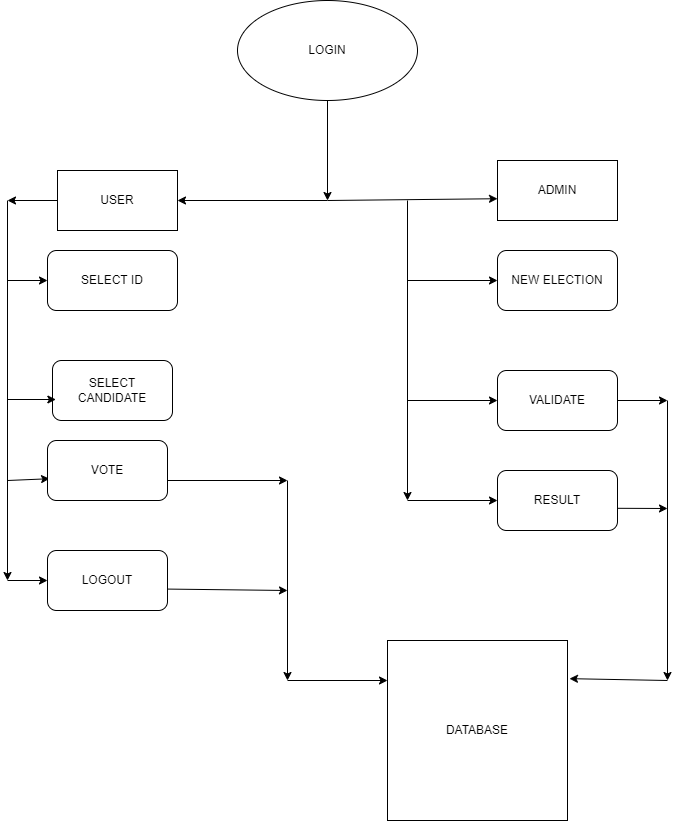

The diagram above was exported from draw.io. Its source (the exported page's mxGraphModel, read from the mxfile embedded in the PNG):
<mxGraphModel dx="1038" dy="547" grid="1" gridSize="10" guides="1" tooltips="1" connect="1" arrows="1" fold="1" page="1" pageScale="1" pageWidth="850" pageHeight="1100" math="0" shadow="0">
  <root>
    <mxCell id="0" />
    <mxCell id="1" parent="0" />
    <mxCell id="4Q37VFE3zHFaO1KzWIqn-1" value="LOGIN" style="ellipse;whiteSpace=wrap;html=1;" parent="1" vertex="1">
      <mxGeometry x="270" y="40" width="180" height="100" as="geometry" />
    </mxCell>
    <mxCell id="4Q37VFE3zHFaO1KzWIqn-2" value="USER" style="rounded=0;whiteSpace=wrap;html=1;" parent="1" vertex="1">
      <mxGeometry x="90" y="210" width="120" height="60" as="geometry" />
    </mxCell>
    <mxCell id="4Q37VFE3zHFaO1KzWIqn-3" value="ADMIN" style="rounded=0;whiteSpace=wrap;html=1;" parent="1" vertex="1">
      <mxGeometry x="530" y="200" width="120" height="60" as="geometry" />
    </mxCell>
    <mxCell id="4Q37VFE3zHFaO1KzWIqn-4" value="" style="endArrow=classic;html=1;rounded=0;exitX=0.5;exitY=1;exitDx=0;exitDy=0;" parent="1" source="4Q37VFE3zHFaO1KzWIqn-1" edge="1">
      <mxGeometry width="50" height="50" relative="1" as="geometry">
        <mxPoint x="340" y="320" as="sourcePoint" />
        <mxPoint x="360" y="240" as="targetPoint" />
      </mxGeometry>
    </mxCell>
    <mxCell id="4Q37VFE3zHFaO1KzWIqn-5" value="" style="endArrow=classic;html=1;rounded=0;entryX=1;entryY=0.5;entryDx=0;entryDy=0;" parent="1" target="4Q37VFE3zHFaO1KzWIqn-2" edge="1">
      <mxGeometry width="50" height="50" relative="1" as="geometry">
        <mxPoint x="360" y="240" as="sourcePoint" />
        <mxPoint x="390" y="270" as="targetPoint" />
      </mxGeometry>
    </mxCell>
    <mxCell id="4Q37VFE3zHFaO1KzWIqn-6" value="" style="endArrow=classic;html=1;rounded=0;entryX=0;entryY=0.637;entryDx=0;entryDy=0;entryPerimeter=0;" parent="1" target="4Q37VFE3zHFaO1KzWIqn-3" edge="1">
      <mxGeometry width="50" height="50" relative="1" as="geometry">
        <mxPoint x="360" y="240" as="sourcePoint" />
        <mxPoint x="530" y="230" as="targetPoint" />
      </mxGeometry>
    </mxCell>
    <mxCell id="4Q37VFE3zHFaO1KzWIqn-7" value="" style="endArrow=classic;html=1;rounded=0;" parent="1" edge="1">
      <mxGeometry width="50" height="50" relative="1" as="geometry">
        <mxPoint x="90" y="240" as="sourcePoint" />
        <mxPoint x="40" y="240" as="targetPoint" />
      </mxGeometry>
    </mxCell>
    <mxCell id="4Q37VFE3zHFaO1KzWIqn-8" value="" style="endArrow=classic;html=1;rounded=0;" parent="1" edge="1">
      <mxGeometry width="50" height="50" relative="1" as="geometry">
        <mxPoint x="40" y="240" as="sourcePoint" />
        <mxPoint x="40" y="620" as="targetPoint" />
      </mxGeometry>
    </mxCell>
    <mxCell id="4Q37VFE3zHFaO1KzWIqn-9" value="" style="endArrow=classic;html=1;rounded=0;" parent="1" edge="1">
      <mxGeometry width="50" height="50" relative="1" as="geometry">
        <mxPoint x="40" y="320" as="sourcePoint" />
        <mxPoint x="80" y="320" as="targetPoint" />
      </mxGeometry>
    </mxCell>
    <mxCell id="4Q37VFE3zHFaO1KzWIqn-10" value="SELECT ID" style="rounded=1;whiteSpace=wrap;html=1;" parent="1" vertex="1">
      <mxGeometry x="80" y="290" width="130" height="60" as="geometry" />
    </mxCell>
    <mxCell id="4Q37VFE3zHFaO1KzWIqn-11" value="SELECT CANDIDATE" style="rounded=1;whiteSpace=wrap;html=1;" parent="1" vertex="1">
      <mxGeometry x="85" y="400" width="120" height="60" as="geometry" />
    </mxCell>
    <mxCell id="4Q37VFE3zHFaO1KzWIqn-12" value="" style="endArrow=classic;html=1;rounded=0;entryX=0.028;entryY=0.65;entryDx=0;entryDy=0;entryPerimeter=0;" parent="1" target="4Q37VFE3zHFaO1KzWIqn-11" edge="1">
      <mxGeometry width="50" height="50" relative="1" as="geometry">
        <mxPoint x="40" y="439" as="sourcePoint" />
        <mxPoint x="390" y="270" as="targetPoint" />
      </mxGeometry>
    </mxCell>
    <mxCell id="4Q37VFE3zHFaO1KzWIqn-13" value="" style="endArrow=classic;html=1;rounded=0;" parent="1" edge="1">
      <mxGeometry width="50" height="50" relative="1" as="geometry">
        <mxPoint x="440" y="320" as="sourcePoint" />
        <mxPoint x="530" y="320" as="targetPoint" />
      </mxGeometry>
    </mxCell>
    <mxCell id="4Q37VFE3zHFaO1KzWIqn-14" value="" style="endArrow=classic;html=1;rounded=0;entryX=0.017;entryY=0.637;entryDx=0;entryDy=0;entryPerimeter=0;" parent="1" target="4Q37VFE3zHFaO1KzWIqn-15" edge="1">
      <mxGeometry width="50" height="50" relative="1" as="geometry">
        <mxPoint x="40" y="520" as="sourcePoint" />
        <mxPoint x="80" y="520" as="targetPoint" />
      </mxGeometry>
    </mxCell>
    <mxCell id="4Q37VFE3zHFaO1KzWIqn-15" value="&lt;span&gt;VOTE&lt;/span&gt;" style="rounded=1;whiteSpace=wrap;html=1;" parent="1" vertex="1">
      <mxGeometry x="80" y="480" width="120" height="60" as="geometry" />
    </mxCell>
    <mxCell id="4Q37VFE3zHFaO1KzWIqn-16" value="" style="endArrow=classic;html=1;rounded=0;" parent="1" edge="1">
      <mxGeometry width="50" height="50" relative="1" as="geometry">
        <mxPoint x="440" y="440" as="sourcePoint" />
        <mxPoint x="530" y="440" as="targetPoint" />
      </mxGeometry>
    </mxCell>
    <mxCell id="4Q37VFE3zHFaO1KzWIqn-17" value="" style="endArrow=classic;html=1;rounded=0;" parent="1" edge="1">
      <mxGeometry width="50" height="50" relative="1" as="geometry">
        <mxPoint x="440" y="240" as="sourcePoint" />
        <mxPoint x="440" y="540" as="targetPoint" />
      </mxGeometry>
    </mxCell>
    <mxCell id="4Q37VFE3zHFaO1KzWIqn-18" value="NEW ELECTION" style="rounded=1;whiteSpace=wrap;html=1;" parent="1" vertex="1">
      <mxGeometry x="530" y="290" width="120" height="60" as="geometry" />
    </mxCell>
    <mxCell id="4Q37VFE3zHFaO1KzWIqn-19" value="&lt;span&gt;RESULT&lt;/span&gt;" style="rounded=1;whiteSpace=wrap;html=1;" parent="1" vertex="1">
      <mxGeometry x="530" y="510" width="120" height="60" as="geometry" />
    </mxCell>
    <mxCell id="4Q37VFE3zHFaO1KzWIqn-20" value="VALIDATE" style="rounded=1;whiteSpace=wrap;html=1;" parent="1" vertex="1">
      <mxGeometry x="530" y="410" width="120" height="60" as="geometry" />
    </mxCell>
    <mxCell id="4Q37VFE3zHFaO1KzWIqn-21" value="" style="endArrow=classic;html=1;rounded=0;entryX=0;entryY=0.5;entryDx=0;entryDy=0;" parent="1" target="4Q37VFE3zHFaO1KzWIqn-19" edge="1">
      <mxGeometry width="50" height="50" relative="1" as="geometry">
        <mxPoint x="440" y="540" as="sourcePoint" />
        <mxPoint x="390" y="350" as="targetPoint" />
      </mxGeometry>
    </mxCell>
    <mxCell id="4Q37VFE3zHFaO1KzWIqn-22" value="" style="endArrow=classic;html=1;rounded=0;" parent="1" edge="1">
      <mxGeometry width="50" height="50" relative="1" as="geometry">
        <mxPoint x="40" y="620" as="sourcePoint" />
        <mxPoint x="80" y="620" as="targetPoint" />
      </mxGeometry>
    </mxCell>
    <mxCell id="4Q37VFE3zHFaO1KzWIqn-23" value="LOGOUT" style="rounded=1;whiteSpace=wrap;html=1;" parent="1" vertex="1">
      <mxGeometry x="80" y="590" width="120" height="60" as="geometry" />
    </mxCell>
    <mxCell id="4Q37VFE3zHFaO1KzWIqn-24" value="" style="endArrow=classic;html=1;rounded=0;" parent="1" edge="1">
      <mxGeometry width="50" height="50" relative="1" as="geometry">
        <mxPoint x="200" y="520" as="sourcePoint" />
        <mxPoint x="320" y="520" as="targetPoint" />
        <Array as="points" />
      </mxGeometry>
    </mxCell>
    <mxCell id="4Q37VFE3zHFaO1KzWIqn-25" value="" style="endArrow=classic;html=1;rounded=0;" parent="1" edge="1">
      <mxGeometry width="50" height="50" relative="1" as="geometry">
        <mxPoint x="320" y="520" as="sourcePoint" />
        <mxPoint x="320" y="720" as="targetPoint" />
      </mxGeometry>
    </mxCell>
    <mxCell id="4Q37VFE3zHFaO1KzWIqn-26" value="" style="endArrow=classic;html=1;rounded=0;exitX=1;exitY=0.5;exitDx=0;exitDy=0;" parent="1" source="4Q37VFE3zHFaO1KzWIqn-20" edge="1">
      <mxGeometry width="50" height="50" relative="1" as="geometry">
        <mxPoint x="340" y="560" as="sourcePoint" />
        <mxPoint x="700" y="440" as="targetPoint" />
      </mxGeometry>
    </mxCell>
    <mxCell id="4Q37VFE3zHFaO1KzWIqn-27" value="" style="endArrow=classic;html=1;rounded=0;exitX=1;exitY=0.63;exitDx=0;exitDy=0;exitPerimeter=0;" parent="1" source="4Q37VFE3zHFaO1KzWIqn-19" edge="1">
      <mxGeometry width="50" height="50" relative="1" as="geometry">
        <mxPoint x="340" y="560" as="sourcePoint" />
        <mxPoint x="700" y="548" as="targetPoint" />
      </mxGeometry>
    </mxCell>
    <mxCell id="4Q37VFE3zHFaO1KzWIqn-28" value="" style="endArrow=classic;html=1;rounded=0;" parent="1" edge="1">
      <mxGeometry width="50" height="50" relative="1" as="geometry">
        <mxPoint x="700" y="440" as="sourcePoint" />
        <mxPoint x="700" y="720" as="targetPoint" />
      </mxGeometry>
    </mxCell>
    <mxCell id="4Q37VFE3zHFaO1KzWIqn-29" value="" style="endArrow=classic;html=1;rounded=0;" parent="1" edge="1">
      <mxGeometry width="50" height="50" relative="1" as="geometry">
        <mxPoint x="320" y="720" as="sourcePoint" />
        <mxPoint x="420" y="720" as="targetPoint" />
      </mxGeometry>
    </mxCell>
    <mxCell id="4Q37VFE3zHFaO1KzWIqn-30" value="" style="endArrow=classic;html=1;rounded=0;entryX=1.011;entryY=0.212;entryDx=0;entryDy=0;entryPerimeter=0;" parent="1" target="4Q37VFE3zHFaO1KzWIqn-31" edge="1">
      <mxGeometry width="50" height="50" relative="1" as="geometry">
        <mxPoint x="700" y="720" as="sourcePoint" />
        <mxPoint x="580" y="720" as="targetPoint" />
      </mxGeometry>
    </mxCell>
    <mxCell id="4Q37VFE3zHFaO1KzWIqn-31" value="DATABASE" style="whiteSpace=wrap;html=1;aspect=fixed;" parent="1" vertex="1">
      <mxGeometry x="420" y="680" width="180" height="180" as="geometry" />
    </mxCell>
    <mxCell id="4Q37VFE3zHFaO1KzWIqn-32" value="" style="endArrow=classic;html=1;rounded=0;exitX=1.003;exitY=0.643;exitDx=0;exitDy=0;exitPerimeter=0;" parent="1" source="4Q37VFE3zHFaO1KzWIqn-23" edge="1">
      <mxGeometry width="50" height="50" relative="1" as="geometry">
        <mxPoint x="340" y="730" as="sourcePoint" />
        <mxPoint x="320" y="630" as="targetPoint" />
      </mxGeometry>
    </mxCell>
  </root>
</mxGraphModel>